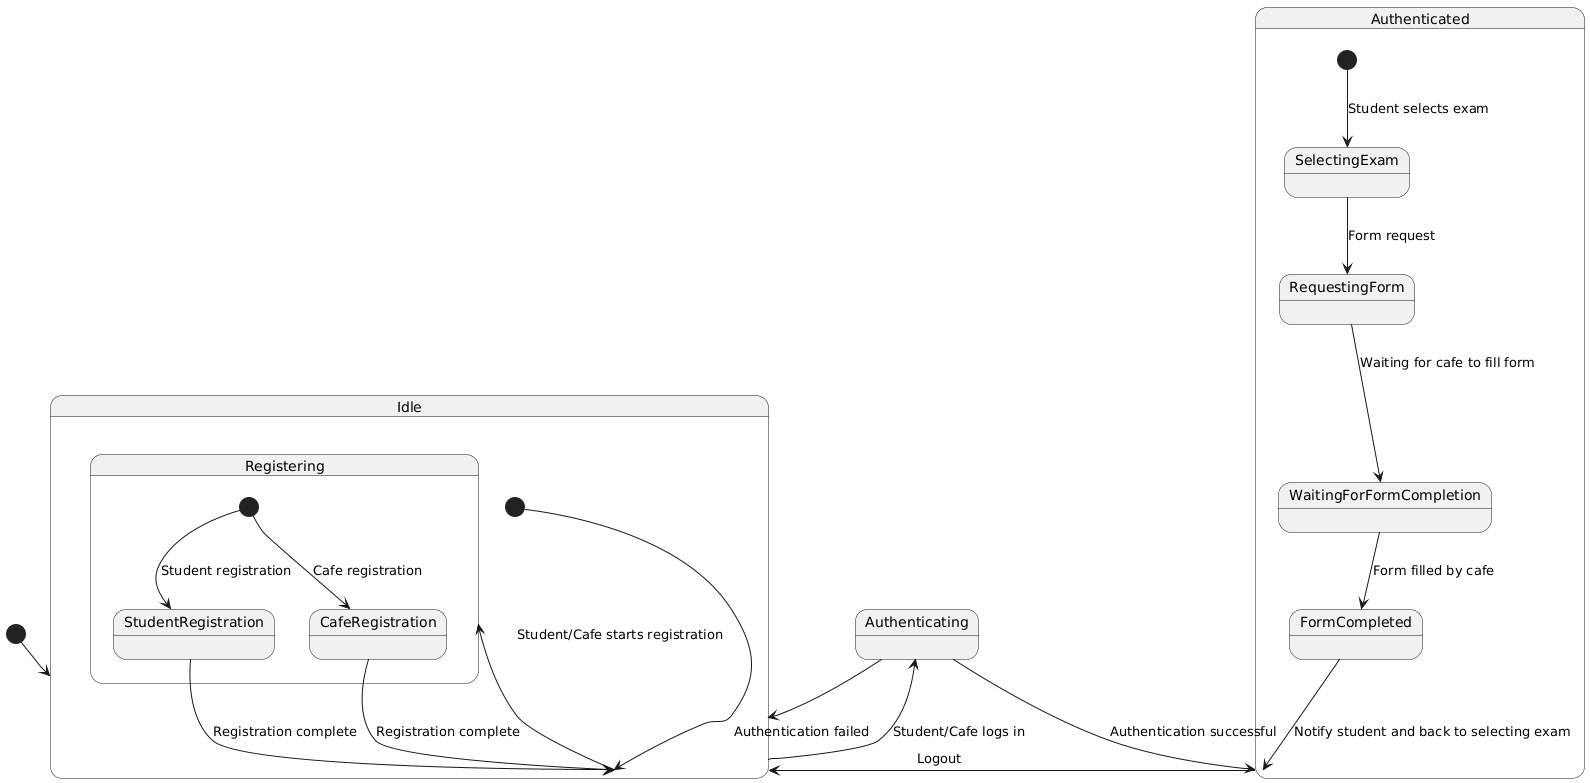

The diagram above was rendered by PlantUML. Its source (embedded in the PNG):
@startuml
[*] --> Idle

state Idle {
  [*] --> Idle
  Idle --> Registering : Student/Cafe starts registration
}

state Registering {
  [*] --> StudentRegistration : Student registration
  [*] --> CafeRegistration : Cafe registration

  StudentRegistration --> Idle : Registration complete
  CafeRegistration --> Idle : Registration complete
}

Idle --> Authenticating : Student/Cafe logs in
Authenticating --> Authenticated : Authentication successful
Authenticating --> Idle : Authentication failed

state Authenticated {
  [*] --> SelectingExam : Student selects exam
  SelectingExam --> RequestingForm : Form request

  RequestingForm --> WaitingForFormCompletion : Waiting for cafe to fill form
  WaitingForFormCompletion --> FormCompleted : Form filled by cafe
  FormCompleted --> Authenticated : Notify student and back to selecting exam
}

Authenticated --> Idle : Logout
@enduml